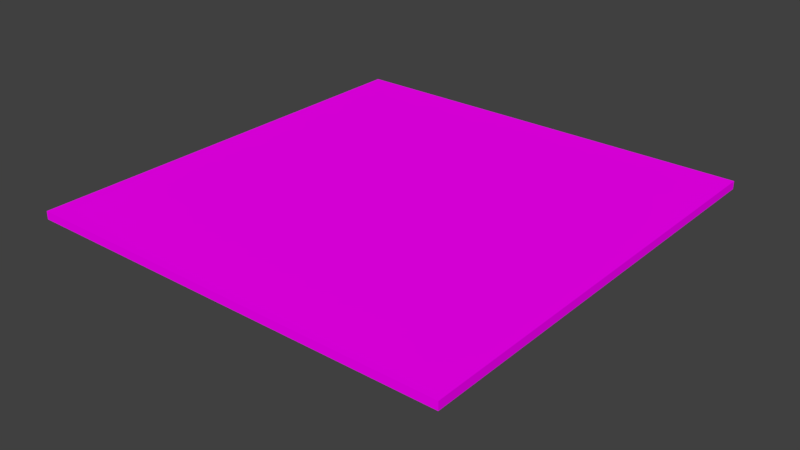 # Source: cat_room_floor_only.blend  (saved by Blender 2.78.0; exported with 4.5.12 LTS)
import bpy
from mathutils import Matrix  # noqa: F401  (used for matrix-valued properties, if any)

bpy.ops.wm.read_factory_settings(use_empty=True)
scene = bpy.context.scene
scene.name = 'Scene'

# ---- collections
col_collection_15 = bpy.data.collections.new('Collection 15'); scene.collection.children.link(col_collection_15)

# ---- images (referenced by path relative to the original .blend; pixels are not part of the script)
import os
ASSET_DIR = os.environ.get("B2B_ASSET_DIR", "")  # directory of the original .blend (textures are referenced by path, not embedded)
HERE = os.path.dirname(os.path.abspath(__file__))  # packed textures are extracted next to this script under _unpacked/

def load_image(name, relpath, width, height, colorspace="sRGB"):
    """Load a texture the original file referenced (path relative to the .blend, or extracted next to this script)."""
    p = next((c for c in (os.path.join(HERE, relpath), os.path.join(ASSET_DIR, relpath)) if relpath and os.path.exists(c)), "")
    if p:
        img = bpy.data.images.load(p, check_existing=True)
        img.name = name
    else:  # same state as the original file: an image datablock whose file is absent (Cycles renders it pink)
        img = bpy.data.images.new(name, width, height)
        img.source = "FILE"
        img.filepath = "//" + (relpath or name)
    img.colorspace_settings.name = colorspace
    return img
img_cat_room_floor_only_uv_png = load_image('cat room floor only uv.png', 'material uv maps/cat room floor only uv.png', 1024, 1024, 'sRGB')
img_cat_room_door_only_png = load_image('cat room door only.png', 'material uv maps/cat room door only.png', 1024, 1024, 'sRGB')

# ---- materials (node trees are filled in below, after node groups)
mat_flooronlymaterial = bpy.data.materials.new('flooronlymaterial')
mat_flooronlymaterial.alpha_threshold = 0.0
mat_flooronlymaterial.roughness = 0.5
mat_dooronlymaterial = bpy.data.materials.new('dooronlymaterial')
mat_dooronlymaterial.alpha_threshold = 0.0
mat_dooronlymaterial.roughness = 0.5

# ---- material node trees
mat_flooronlymaterial.use_nodes = True; mat_flooronlymaterial.node_tree.nodes.clear()
_N = mat_flooronlymaterial.node_tree.nodes; _L = mat_flooronlymaterial.node_tree.links
n0 = _N.new('ShaderNodeOutputMaterial'); n0.name = 'Material Output'; n0.location = (404, 300)
n1 = _N.new('ShaderNodeBsdfDiffuse'); n1.name = 'Diffuse BSDF'; n1.location = (232, 304)
n2 = _N.new('ShaderNodeTexImage'); n2.name = 'Image Texture'; n2.location = (-7, 397)
n2.width = 140
n2.image = img_cat_room_floor_only_uv_png
_L.new(n1.outputs[0], n0.inputs[0])
_L.new(n2.outputs[0], n1.inputs[0])
n0.is_active_output = True
mat_dooronlymaterial.use_nodes = True; mat_dooronlymaterial.node_tree.nodes.clear()
_N = mat_dooronlymaterial.node_tree.nodes; _L = mat_dooronlymaterial.node_tree.links
n0 = _N.new('ShaderNodeBsdfDiffuse'); n0.name = 'Diffuse BSDF'; n0.location = (251, 382)
n1 = _N.new('ShaderNodeOutputMaterial'); n1.name = 'Material Output'; n1.location = (515, 341)
n2 = _N.new('ShaderNodeTexImage'); n2.name = 'Image Texture'; n2.location = (-138, 410)
n2.width = 285
n2.image = img_cat_room_door_only_png
_L.new(n0.outputs[0], n1.inputs[0])
_L.new(n2.outputs[0], n0.inputs[0])
n1.is_active_output = True

# ---- world
world_world = bpy.data.worlds.new('World'); scene.world = world_world
world_world.color = (0.05088, 0.05088, 0.05088)
world_world.use_sun_shadow = False
world_world.sun_shadow_jitter_overblur = 0.0
world_world.cycles.sampling_method = 'MANUAL'

# ---- meshes
me_cube = bpy.data.meshes.new('Cube')
me_cube.from_pydata([(-16.16, -8.982, -4.45), (-16.16, -8.982, -4.13), (-16.16, 8.517, -4.45), (-16.16, 8.517, -4.13), (1.0, -8.982, -4.45), (1.0, -8.982, -4.13), (1.0, 8.517, -4.45), (1.0, 8.517, -4.13)], [], [(0, 1, 3, 2), (2, 3, 7, 6), (6, 7, 5, 4), (4, 5, 1, 0), (2, 6, 4, 0), (7, 3, 1, 5)])
_uv = me_cube.uv_layers.new(name='UVMap')
_uv.uv.foreach_set('vector', [0.0, 0.0, 0.0, 0.0, 0.0, 0.0, 0.0, 0.0, 0.0, 0.0, 0.0, 0.0, 0.0, 0.0, 0.0, 0.0, 0.0, 0.0, 0.0, 0.0, 0.0, 0.0, 0.0, 0.0, 0.0, 0.0, 0.0, 0.0, 0.0, 0.0, 0.0, 0.0, 0.0, 0.0, 0.0, 0.0, 0.0, 0.0, 0.0, 0.0, 0.9999, 9.9e-05, 0.9999, 0.9803, 9.9e-05, 0.9803, 9.9e-05, 9.9e-05])
me_cube.materials.append(mat_flooronlymaterial)
me_cube.use_remesh_preserve_volume = False
me_cube.use_remesh_preserve_attributes = False
me_cube.use_mirror_vertex_groups = False
me_cube.update()
me_cube_002 = bpy.data.meshes.new('Cube.002')
me_cube_002.from_pydata([], [], [])
_uv = me_cube_002.uv_layers.new(name='UVMap')
_uv.uv.foreach_set('vector', [])
me_cube_002.materials.append(mat_dooronlymaterial)
me_cube_002.use_remesh_preserve_volume = False
me_cube_002.use_remesh_preserve_attributes = False
me_cube_002.use_mirror_vertex_groups = False
me_cube_002.update()

# ---- objects
ob_cube = bpy.data.objects.new('Cube', me_cube)
ob_wall_door_001 = bpy.data.objects.new('wall door.001', me_cube_002)

# ---- transforms, parenting, visibility, modifiers, constraints
ob_cube.location = (9.797, 0.1885, 6.468)
ob_cube.lineart.crease_threshold = 0.0
ob_wall_door_001.location = (-6.0, 0.03782, 0.0)
ob_wall_door_001.rotation_euler = (0.0004884, -0.0009336, 0.01202)
ob_wall_door_001.lineart.crease_threshold = 0.0

# ---- collection membership
col_collection_15.objects.link(ob_cube)
col_collection_15.objects.link(ob_wall_door_001)

# ---- scene / render settings (as saved in the file)
scene.frame_start = 0; scene.frame_end = 26; scene.frame_set(18)
scene.render.engine = 'CYCLES'
scene.render.resolution_percentage = 50
scene.render.dither_intensity = 0.0
scene.cycles.use_denoising = False
scene.cycles.samples = 128
scene.cycles.sampling_pattern = 'TABULATED_SOBOL'
scene.cycles.light_sampling_threshold = 0.0
scene.cycles.use_adaptive_sampling = False
scene.cycles.use_light_tree = False
scene.cycles.blur_glossy = 0.0
scene.cycles.sample_clamp_indirect = 0.0
scene.view_settings.view_transform = 'Standard'
bpy.context.view_layer.update()

# ---- added for rendering (the .blend has no active camera and no usable light): camera, sun
cam_auto = bpy.data.cameras.new('AutoCamera')
cam_auto.lens = 50.0
cam_auto.sensor_width = 36.0
cam_auto.clip_end = 1000.0
ob_auto_camera = bpy.data.objects.new('AutoCamera', cam_auto)
scene.collection.objects.link(ob_auto_camera)
ob_auto_camera.location = (24.9957, -27.3764, 19.3904)
ob_auto_camera.rotation_euler = (1.09748, -7.21219e-08, 0.694738)
scene.camera = ob_auto_camera
light_auto_sun = bpy.data.lights.new('AutoSun', 'SUN')
light_auto_sun.energy = 3.0
light_auto_sun.angle = 0.0523599
ob_auto_sun = bpy.data.objects.new('AutoSun', light_auto_sun)
scene.collection.objects.link(ob_auto_sun)
ob_auto_sun.rotation_euler = (0.872665, 0.174533, 0.523599)
bpy.context.view_layer.update()
